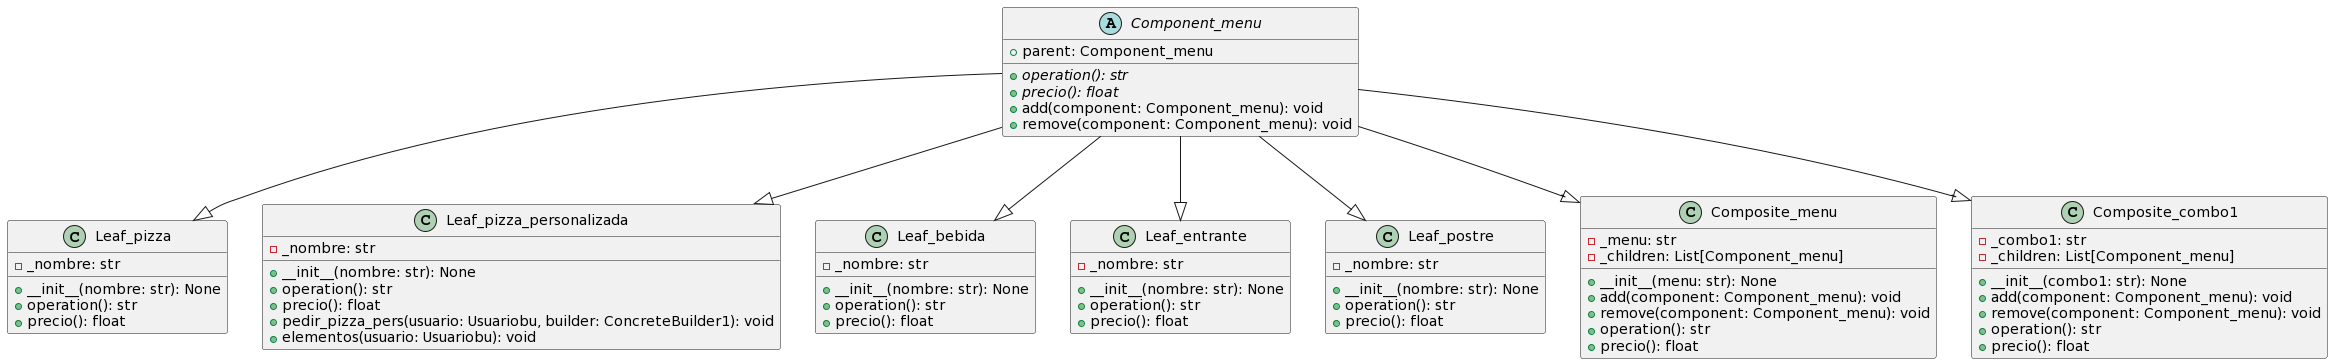

The diagram above was rendered by PlantUML. Its source (embedded in the PNG):
@startuml
abstract class Component_menu {
    +parent: Component_menu
    {abstract} +operation(): str
    {abstract} +precio(): float
    +add(component: Component_menu): void
    +remove(component: Component_menu): void
}

class Leaf_pizza {
    -_nombre: str
    +__init__(nombre: str): None
    +operation(): str
    +precio(): float
}

class Leaf_pizza_personalizada {
    -_nombre: str
    +__init__(nombre: str): None
    +operation(): str
    +precio(): float
    +pedir_pizza_pers(usuario: Usuariobu, builder: ConcreteBuilder1): void
    +elementos(usuario: Usuariobu): void
}

class Leaf_bebida {
    -_nombre: str
    +__init__(nombre: str): None
    +operation(): str
    +precio(): float
}

class Leaf_entrante {
    -_nombre: str
    +__init__(nombre: str): None
    +operation(): str
    +precio(): float
}

class Leaf_postre {
    -_nombre: str
    +__init__(nombre: str): None
    +operation(): str
    +precio(): float
}

class Composite_menu {
    -_menu: str
    -_children: List[Component_menu]
    +__init__(menu: str): None
    +add(component: Component_menu): void
    +remove(component: Component_menu): void
    +operation(): str
    +precio(): float
}

class Composite_combo1 {
    -_combo1: str
    -_children: List[Component_menu]
    +__init__(combo1: str): None
    +add(component: Component_menu): void
    +remove(component: Component_menu): void
    +operation(): str
    +precio(): float
}

Component_menu --|> Leaf_pizza
Component_menu --|> Leaf_pizza_personalizada
Component_menu --|> Leaf_bebida
Component_menu --|> Leaf_entrante
Component_menu --|> Leaf_postre
Component_menu --|> Composite_menu
Component_menu --|> Composite_combo1
@enduml